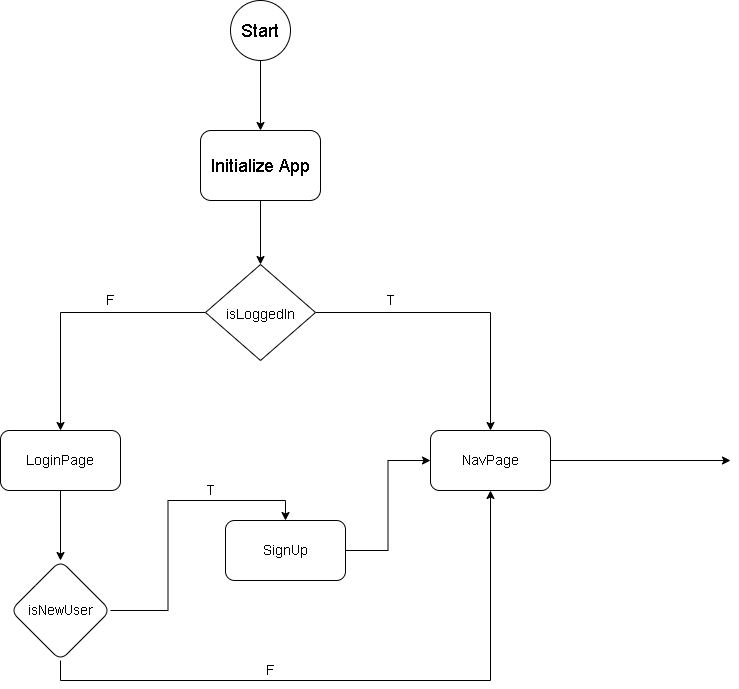

The diagram above was exported from draw.io. Its source (the exported page's mxGraphModel, read from the mxfile embedded in the PNG):
<mxGraphModel dx="1422" dy="772" grid="1" gridSize="10" guides="1" tooltips="1" connect="1" arrows="1" fold="1" page="1" pageScale="1" pageWidth="1169" pageHeight="827" background="none" math="0" shadow="0">
  <root>
    <mxCell id="0" />
    <mxCell id="1" parent="0" />
    <mxCell id="rnsgBKF0ZKvzdBjnIPvk-56" style="edgeStyle=orthogonalEdgeStyle;rounded=0;orthogonalLoop=1;jettySize=auto;html=1;exitX=0.5;exitY=1;exitDx=0;exitDy=0;fontSize=18;" parent="1" source="rnsgBKF0ZKvzdBjnIPvk-55" edge="1">
      <mxGeometry relative="1" as="geometry">
        <mxPoint x="500" y="200" as="targetPoint" />
      </mxGeometry>
    </mxCell>
    <mxCell id="rnsgBKF0ZKvzdBjnIPvk-55" value="&lt;font style=&quot;font-size: 18px&quot;&gt;Start&lt;/font&gt;" style="ellipse;whiteSpace=wrap;html=1;" parent="1" vertex="1">
      <mxGeometry x="470" y="70" width="60" height="60" as="geometry" />
    </mxCell>
    <mxCell id="rnsgBKF0ZKvzdBjnIPvk-61" style="edgeStyle=orthogonalEdgeStyle;rounded=0;orthogonalLoop=1;jettySize=auto;html=1;exitX=0.5;exitY=1;exitDx=0;exitDy=0;entryX=0.5;entryY=0;entryDx=0;entryDy=0;fontSize=14;" parent="1" source="rnsgBKF0ZKvzdBjnIPvk-57" target="rnsgBKF0ZKvzdBjnIPvk-58" edge="1">
      <mxGeometry relative="1" as="geometry" />
    </mxCell>
    <mxCell id="rnsgBKF0ZKvzdBjnIPvk-57" value="Initialize App" style="rounded=1;whiteSpace=wrap;html=1;fontSize=18;" parent="1" vertex="1">
      <mxGeometry x="440" y="200" width="120" height="70" as="geometry" />
    </mxCell>
    <mxCell id="rnsgBKF0ZKvzdBjnIPvk-62" style="edgeStyle=orthogonalEdgeStyle;rounded=0;orthogonalLoop=1;jettySize=auto;html=1;exitX=1;exitY=0.5;exitDx=0;exitDy=0;entryX=0.5;entryY=0;entryDx=0;entryDy=0;fontSize=14;" parent="1" source="rnsgBKF0ZKvzdBjnIPvk-58" target="rnsgBKF0ZKvzdBjnIPvk-60" edge="1">
      <mxGeometry relative="1" as="geometry" />
    </mxCell>
    <mxCell id="rnsgBKF0ZKvzdBjnIPvk-63" style="edgeStyle=orthogonalEdgeStyle;rounded=0;orthogonalLoop=1;jettySize=auto;html=1;exitX=0;exitY=0.5;exitDx=0;exitDy=0;entryX=0.5;entryY=0;entryDx=0;entryDy=0;fontSize=14;" parent="1" source="rnsgBKF0ZKvzdBjnIPvk-58" target="rnsgBKF0ZKvzdBjnIPvk-59" edge="1">
      <mxGeometry relative="1" as="geometry" />
    </mxCell>
    <mxCell id="rnsgBKF0ZKvzdBjnIPvk-58" value="&lt;font style=&quot;font-size: 14px&quot;&gt;isLoggedIn&lt;/font&gt;" style="rhombus;whiteSpace=wrap;html=1;fontSize=18;" parent="1" vertex="1">
      <mxGeometry x="445" y="334" width="110" height="96" as="geometry" />
    </mxCell>
    <mxCell id="rnsgBKF0ZKvzdBjnIPvk-69" value="" style="edgeStyle=orthogonalEdgeStyle;rounded=0;orthogonalLoop=1;jettySize=auto;html=1;fontSize=14;" parent="1" source="rnsgBKF0ZKvzdBjnIPvk-59" target="rnsgBKF0ZKvzdBjnIPvk-68" edge="1">
      <mxGeometry relative="1" as="geometry" />
    </mxCell>
    <mxCell id="rnsgBKF0ZKvzdBjnIPvk-59" value="LoginPage" style="rounded=1;whiteSpace=wrap;html=1;fontSize=14;" parent="1" vertex="1">
      <mxGeometry x="240" y="500" width="120" height="60" as="geometry" />
    </mxCell>
    <mxCell id="rnsgBKF0ZKvzdBjnIPvk-75" style="edgeStyle=orthogonalEdgeStyle;rounded=0;orthogonalLoop=1;jettySize=auto;html=1;exitX=1;exitY=0.5;exitDx=0;exitDy=0;fontSize=14;" parent="1" source="rnsgBKF0ZKvzdBjnIPvk-60" edge="1">
      <mxGeometry relative="1" as="geometry">
        <mxPoint x="970" y="530" as="targetPoint" />
      </mxGeometry>
    </mxCell>
    <mxCell id="rnsgBKF0ZKvzdBjnIPvk-60" value="NavPage" style="rounded=1;whiteSpace=wrap;html=1;fontSize=14;" parent="1" vertex="1">
      <mxGeometry x="670" y="500" width="120" height="60" as="geometry" />
    </mxCell>
    <mxCell id="rnsgBKF0ZKvzdBjnIPvk-64" value="F" style="text;html=1;align=center;verticalAlign=middle;resizable=0;points=[];autosize=1;strokeColor=none;fillColor=none;fontSize=14;" parent="1" vertex="1">
      <mxGeometry x="340" y="360" width="20" height="20" as="geometry" />
    </mxCell>
    <mxCell id="rnsgBKF0ZKvzdBjnIPvk-65" value="T" style="text;html=1;align=center;verticalAlign=middle;resizable=0;points=[];autosize=1;strokeColor=none;fillColor=none;fontSize=14;" parent="1" vertex="1">
      <mxGeometry x="620" y="360" width="20" height="20" as="geometry" />
    </mxCell>
    <mxCell id="rnsgBKF0ZKvzdBjnIPvk-72" style="edgeStyle=orthogonalEdgeStyle;rounded=0;orthogonalLoop=1;jettySize=auto;html=1;entryX=0;entryY=0.5;entryDx=0;entryDy=0;fontSize=14;" parent="1" source="rnsgBKF0ZKvzdBjnIPvk-66" target="rnsgBKF0ZKvzdBjnIPvk-60" edge="1">
      <mxGeometry relative="1" as="geometry" />
    </mxCell>
    <mxCell id="rnsgBKF0ZKvzdBjnIPvk-66" value="SignUp" style="rounded=1;whiteSpace=wrap;html=1;fontSize=14;" parent="1" vertex="1">
      <mxGeometry x="465" y="590" width="120" height="60" as="geometry" />
    </mxCell>
    <mxCell id="rnsgBKF0ZKvzdBjnIPvk-70" style="edgeStyle=orthogonalEdgeStyle;rounded=0;orthogonalLoop=1;jettySize=auto;html=1;entryX=0.5;entryY=0;entryDx=0;entryDy=0;fontSize=14;" parent="1" source="rnsgBKF0ZKvzdBjnIPvk-68" target="rnsgBKF0ZKvzdBjnIPvk-66" edge="1">
      <mxGeometry relative="1" as="geometry" />
    </mxCell>
    <mxCell id="rnsgBKF0ZKvzdBjnIPvk-71" style="edgeStyle=orthogonalEdgeStyle;rounded=0;orthogonalLoop=1;jettySize=auto;html=1;exitX=0.5;exitY=1;exitDx=0;exitDy=0;entryX=0.5;entryY=1;entryDx=0;entryDy=0;fontSize=14;" parent="1" source="rnsgBKF0ZKvzdBjnIPvk-68" target="rnsgBKF0ZKvzdBjnIPvk-60" edge="1">
      <mxGeometry relative="1" as="geometry" />
    </mxCell>
    <mxCell id="rnsgBKF0ZKvzdBjnIPvk-68" value="isNewUser" style="rhombus;whiteSpace=wrap;html=1;fontSize=14;rounded=1;" parent="1" vertex="1">
      <mxGeometry x="250" y="630" width="100" height="100" as="geometry" />
    </mxCell>
    <mxCell id="rnsgBKF0ZKvzdBjnIPvk-73" value="T" style="text;html=1;align=center;verticalAlign=middle;resizable=0;points=[];autosize=1;strokeColor=none;fillColor=none;fontSize=14;" parent="1" vertex="1">
      <mxGeometry x="440" y="550" width="20" height="20" as="geometry" />
    </mxCell>
    <mxCell id="rnsgBKF0ZKvzdBjnIPvk-74" value="F" style="text;html=1;align=center;verticalAlign=middle;resizable=0;points=[];autosize=1;strokeColor=none;fillColor=none;fontSize=14;" parent="1" vertex="1">
      <mxGeometry x="500" y="730" width="20" height="20" as="geometry" />
    </mxCell>
  </root>
</mxGraphModel>